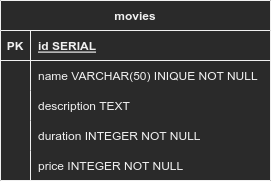

The diagram above was exported from draw.io. Its source (the exported page's mxGraphModel, read from the mxfile embedded in the PNG):
<mxGraphModel dx="868" dy="403" grid="1" gridSize="10" guides="1" tooltips="1" connect="1" arrows="1" fold="1" page="1" pageScale="1" pageWidth="827" pageHeight="1169" math="0" shadow="0">
  <root>
    <mxCell id="0" />
    <mxCell id="1" parent="0" />
    <mxCell id="bCS_L4GCQOYL_aaZwbZy-1" value="movies" style="shape=table;startSize=30;container=1;collapsible=1;childLayout=tableLayout;fixedRows=1;rowLines=0;fontStyle=1;align=center;resizeLast=1;" parent="1" vertex="1">
      <mxGeometry x="90" y="90" width="270" height="180" as="geometry" />
    </mxCell>
    <mxCell id="bCS_L4GCQOYL_aaZwbZy-2" value="" style="shape=tableRow;horizontal=0;startSize=0;swimlaneHead=0;swimlaneBody=0;fillColor=none;collapsible=0;dropTarget=0;points=[[0,0.5],[1,0.5]];portConstraint=eastwest;top=0;left=0;right=0;bottom=1;" parent="bCS_L4GCQOYL_aaZwbZy-1" vertex="1">
      <mxGeometry y="30" width="270" height="30" as="geometry" />
    </mxCell>
    <mxCell id="bCS_L4GCQOYL_aaZwbZy-3" value="PK" style="shape=partialRectangle;connectable=0;fillColor=none;top=0;left=0;bottom=0;right=0;fontStyle=1;overflow=hidden;" parent="bCS_L4GCQOYL_aaZwbZy-2" vertex="1">
      <mxGeometry width="30" height="30" as="geometry">
        <mxRectangle width="30" height="30" as="alternateBounds" />
      </mxGeometry>
    </mxCell>
    <mxCell id="bCS_L4GCQOYL_aaZwbZy-4" value="id SERIAL" style="shape=partialRectangle;connectable=0;fillColor=none;top=0;left=0;bottom=0;right=0;align=left;spacingLeft=6;fontStyle=5;overflow=hidden;" parent="bCS_L4GCQOYL_aaZwbZy-2" vertex="1">
      <mxGeometry x="30" width="240" height="30" as="geometry">
        <mxRectangle width="240" height="30" as="alternateBounds" />
      </mxGeometry>
    </mxCell>
    <mxCell id="bCS_L4GCQOYL_aaZwbZy-5" value="" style="shape=tableRow;horizontal=0;startSize=0;swimlaneHead=0;swimlaneBody=0;fillColor=none;collapsible=0;dropTarget=0;points=[[0,0.5],[1,0.5]];portConstraint=eastwest;top=0;left=0;right=0;bottom=0;" parent="bCS_L4GCQOYL_aaZwbZy-1" vertex="1">
      <mxGeometry y="60" width="270" height="30" as="geometry" />
    </mxCell>
    <mxCell id="bCS_L4GCQOYL_aaZwbZy-6" value="" style="shape=partialRectangle;connectable=0;fillColor=none;top=0;left=0;bottom=0;right=0;editable=1;overflow=hidden;" parent="bCS_L4GCQOYL_aaZwbZy-5" vertex="1">
      <mxGeometry width="30" height="30" as="geometry">
        <mxRectangle width="30" height="30" as="alternateBounds" />
      </mxGeometry>
    </mxCell>
    <mxCell id="bCS_L4GCQOYL_aaZwbZy-7" value="name VARCHAR(50) INIQUE NOT NULL" style="shape=partialRectangle;connectable=0;fillColor=none;top=0;left=0;bottom=0;right=0;align=left;spacingLeft=6;overflow=hidden;" parent="bCS_L4GCQOYL_aaZwbZy-5" vertex="1">
      <mxGeometry x="30" width="240" height="30" as="geometry">
        <mxRectangle width="240" height="30" as="alternateBounds" />
      </mxGeometry>
    </mxCell>
    <mxCell id="bCS_L4GCQOYL_aaZwbZy-8" value="" style="shape=tableRow;horizontal=0;startSize=0;swimlaneHead=0;swimlaneBody=0;fillColor=none;collapsible=0;dropTarget=0;points=[[0,0.5],[1,0.5]];portConstraint=eastwest;top=0;left=0;right=0;bottom=0;" parent="bCS_L4GCQOYL_aaZwbZy-1" vertex="1">
      <mxGeometry y="90" width="270" height="30" as="geometry" />
    </mxCell>
    <mxCell id="bCS_L4GCQOYL_aaZwbZy-9" value="" style="shape=partialRectangle;connectable=0;fillColor=none;top=0;left=0;bottom=0;right=0;editable=1;overflow=hidden;" parent="bCS_L4GCQOYL_aaZwbZy-8" vertex="1">
      <mxGeometry width="30" height="30" as="geometry">
        <mxRectangle width="30" height="30" as="alternateBounds" />
      </mxGeometry>
    </mxCell>
    <mxCell id="bCS_L4GCQOYL_aaZwbZy-10" value="description TEXT" style="shape=partialRectangle;connectable=0;fillColor=none;top=0;left=0;bottom=0;right=0;align=left;spacingLeft=6;overflow=hidden;" parent="bCS_L4GCQOYL_aaZwbZy-8" vertex="1">
      <mxGeometry x="30" width="240" height="30" as="geometry">
        <mxRectangle width="240" height="30" as="alternateBounds" />
      </mxGeometry>
    </mxCell>
    <mxCell id="bCS_L4GCQOYL_aaZwbZy-11" value="" style="shape=tableRow;horizontal=0;startSize=0;swimlaneHead=0;swimlaneBody=0;fillColor=none;collapsible=0;dropTarget=0;points=[[0,0.5],[1,0.5]];portConstraint=eastwest;top=0;left=0;right=0;bottom=0;" parent="bCS_L4GCQOYL_aaZwbZy-1" vertex="1">
      <mxGeometry y="120" width="270" height="30" as="geometry" />
    </mxCell>
    <mxCell id="bCS_L4GCQOYL_aaZwbZy-12" value="" style="shape=partialRectangle;connectable=0;fillColor=none;top=0;left=0;bottom=0;right=0;editable=1;overflow=hidden;" parent="bCS_L4GCQOYL_aaZwbZy-11" vertex="1">
      <mxGeometry width="30" height="30" as="geometry">
        <mxRectangle width="30" height="30" as="alternateBounds" />
      </mxGeometry>
    </mxCell>
    <mxCell id="bCS_L4GCQOYL_aaZwbZy-13" value="duration INTEGER NOT NULL" style="shape=partialRectangle;connectable=0;fillColor=none;top=0;left=0;bottom=0;right=0;align=left;spacingLeft=6;overflow=hidden;" parent="bCS_L4GCQOYL_aaZwbZy-11" vertex="1">
      <mxGeometry x="30" width="240" height="30" as="geometry">
        <mxRectangle width="240" height="30" as="alternateBounds" />
      </mxGeometry>
    </mxCell>
    <mxCell id="bCS_L4GCQOYL_aaZwbZy-14" value="" style="shape=tableRow;horizontal=0;startSize=0;swimlaneHead=0;swimlaneBody=0;fillColor=none;collapsible=0;dropTarget=0;points=[[0,0.5],[1,0.5]];portConstraint=eastwest;top=0;left=0;right=0;bottom=0;" parent="bCS_L4GCQOYL_aaZwbZy-1" vertex="1">
      <mxGeometry y="150" width="270" height="30" as="geometry" />
    </mxCell>
    <mxCell id="bCS_L4GCQOYL_aaZwbZy-15" value="" style="shape=partialRectangle;connectable=0;fillColor=none;top=0;left=0;bottom=0;right=0;editable=1;overflow=hidden;" parent="bCS_L4GCQOYL_aaZwbZy-14" vertex="1">
      <mxGeometry width="30" height="30" as="geometry">
        <mxRectangle width="30" height="30" as="alternateBounds" />
      </mxGeometry>
    </mxCell>
    <mxCell id="bCS_L4GCQOYL_aaZwbZy-16" value="price INTEGER NOT NULL" style="shape=partialRectangle;connectable=0;fillColor=none;top=0;left=0;bottom=0;right=0;align=left;spacingLeft=6;overflow=hidden;" parent="bCS_L4GCQOYL_aaZwbZy-14" vertex="1">
      <mxGeometry x="30" width="240" height="30" as="geometry">
        <mxRectangle width="240" height="30" as="alternateBounds" />
      </mxGeometry>
    </mxCell>
  </root>
</mxGraphModel>